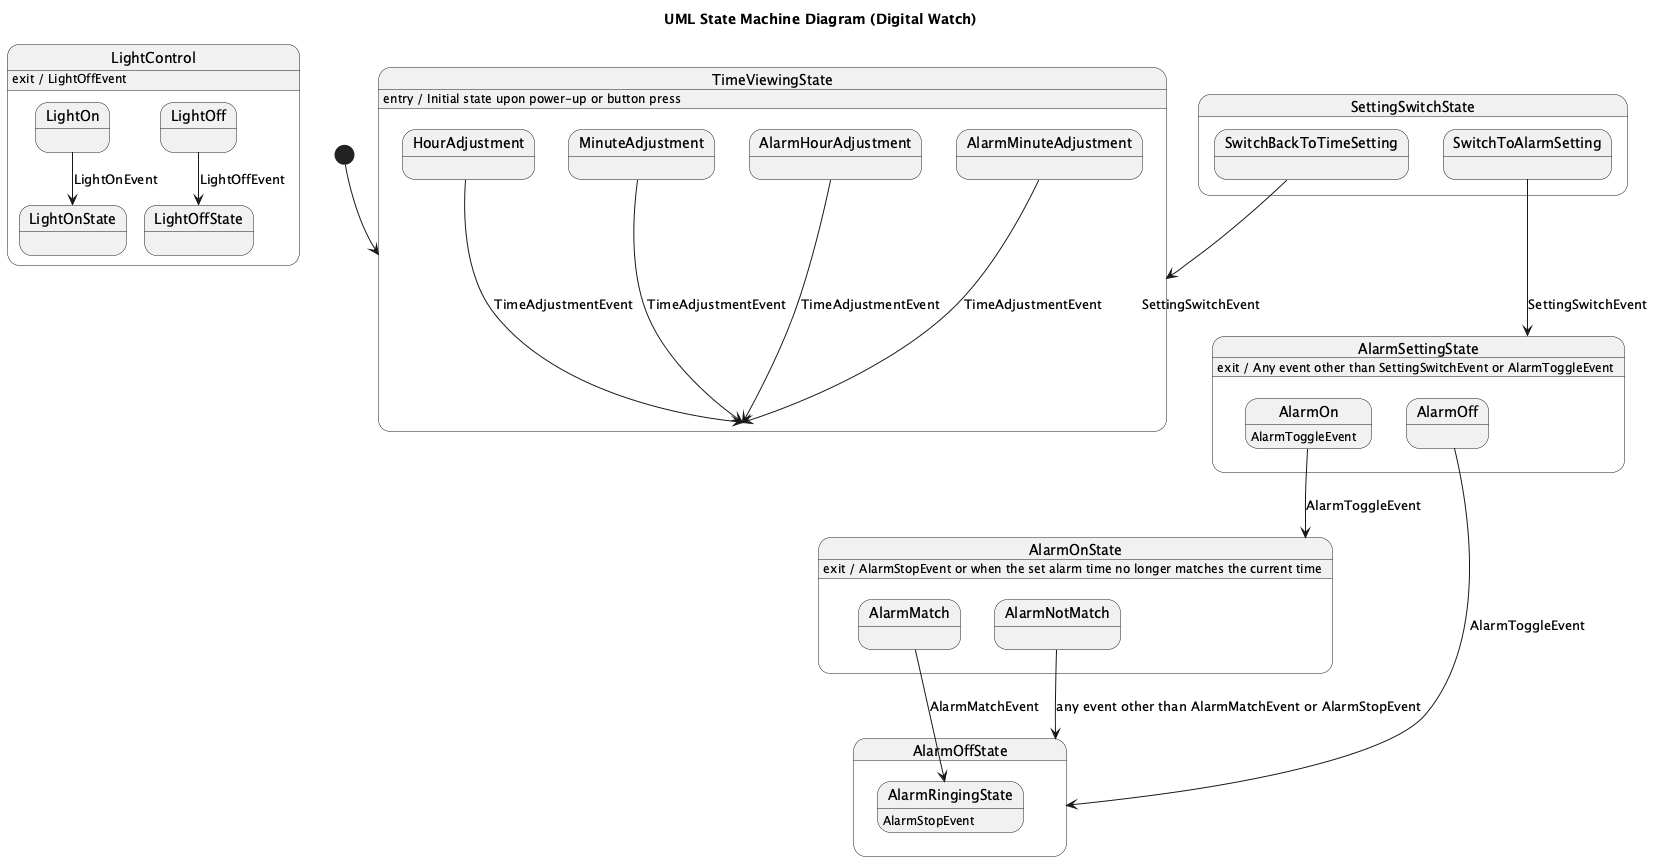

The diagram above was rendered by PlantUML. Its source (embedded in the PNG):
@startuml
title UML State Machine Diagram (Digital Watch)

[*] --> TimeViewingState

state TimeViewingState {
    state HourAdjustment
    state MinuteAdjustment
    state AlarmHourAdjustment
    state AlarmMinuteAdjustment

    HourAdjustment --> TimeViewingState : TimeAdjustmentEvent
    MinuteAdjustment --> TimeViewingState : TimeAdjustmentEvent
    AlarmHourAdjustment --> TimeViewingState : TimeAdjustmentEvent
    AlarmMinuteAdjustment --> TimeViewingState : TimeAdjustmentEvent
}

state SettingSwitchState {
    state SwitchToAlarmSetting
    state SwitchBackToTimeSetting

    SwitchToAlarmSetting --> AlarmSettingState : SettingSwitchEvent
    SwitchBackToTimeSetting --> TimeViewingState : SettingSwitchEvent
}

state AlarmSettingState {
    state AlarmOn
    state AlarmOff

    AlarmOn --> AlarmOnState : AlarmToggleEvent
    AlarmOff --> AlarmOffState : AlarmToggleEvent
}

state AlarmOnState {
    state AlarmMatch
    state AlarmNotMatch

    AlarmMatch --> AlarmRingingState : AlarmMatchEvent
    AlarmNotMatch --> AlarmOffState : any event other than AlarmMatchEvent or AlarmStopEvent
}

state AlarmOffState {
    state AlarmOn : AlarmToggleEvent
    state AlarmRingingState : AlarmStopEvent
}

state LightControl {
    state LightOn
    state LightOff

    LightOn --> LightOnState : LightOnEvent
    LightOff --> LightOffState : LightOffEvent
}

TimeViewingState : entry / Initial state upon power-up or button press
AlarmSettingState : exit / Any event other than SettingSwitchEvent or AlarmToggleEvent
AlarmOnState : exit / AlarmStopEvent or when the set alarm time no longer matches the current time
LightControl : exit / LightOffEvent
@enduml